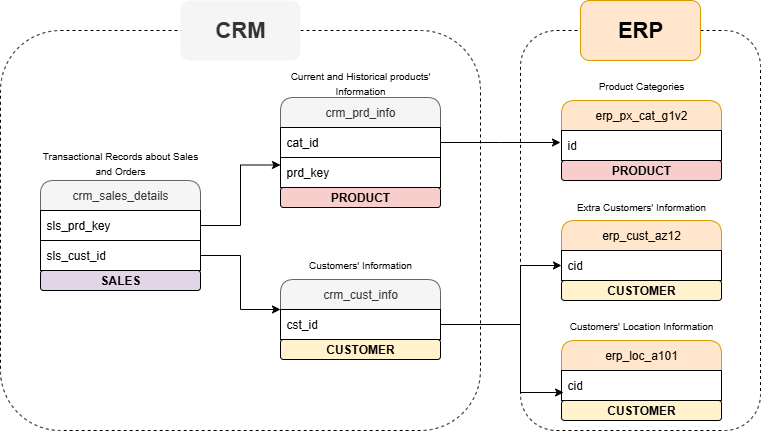

The diagram above was exported from draw.io. Its source (the exported page's mxGraphModel, read from the mxfile embedded in the PNG):
<mxGraphModel dx="872" dy="473" grid="0" gridSize="10" guides="1" tooltips="1" connect="1" arrows="1" fold="1" page="0" pageScale="1" pageWidth="850" pageHeight="1100" math="0" shadow="0">
  <root>
    <mxCell id="0" />
    <mxCell id="1" parent="0" />
    <mxCell id="trHNpgdoR3CUNtSElB71-60" value="" style="rounded=1;whiteSpace=wrap;html=1;fillColor=none;dashed=1;" parent="1" vertex="1">
      <mxGeometry x="520" y="120" width="240" height="400" as="geometry" />
    </mxCell>
    <mxCell id="trHNpgdoR3CUNtSElB71-23" value="" style="rounded=1;whiteSpace=wrap;html=1;fillColor=none;dashed=1;" parent="1" vertex="1">
      <mxGeometry y="120" width="480" height="400" as="geometry" />
    </mxCell>
    <mxCell id="trHNpgdoR3CUNtSElB71-25" style="edgeStyle=orthogonalEdgeStyle;rounded=0;orthogonalLoop=1;jettySize=auto;html=1;exitX=1;exitY=0.5;exitDx=0;exitDy=0;entryX=0;entryY=0.75;entryDx=0;entryDy=0;" parent="1" source="trHNpgdoR3CUNtSElB71-1" target="trHNpgdoR3CUNtSElB71-15" edge="1">
      <mxGeometry relative="1" as="geometry">
        <Array as="points">
          <mxPoint x="240" y="315" />
          <mxPoint x="240" y="255" />
        </Array>
      </mxGeometry>
    </mxCell>
    <mxCell id="trHNpgdoR3CUNtSElB71-1" value="crm_sales_details" style="swimlane;fontStyle=0;childLayout=stackLayout;horizontal=1;startSize=30;horizontalStack=0;resizeParent=1;resizeParentMax=0;resizeLast=0;collapsible=1;marginBottom=0;whiteSpace=wrap;html=1;rounded=1;fillColor=#f5f5f5;fontColor=#333333;strokeColor=#666666;" parent="1" vertex="1">
      <mxGeometry x="40" y="270" width="160" height="90" as="geometry" />
    </mxCell>
    <mxCell id="trHNpgdoR3CUNtSElB71-2" value="sls_prd_key" style="text;strokeColor=default;fillColor=default;align=left;verticalAlign=middle;spacingLeft=4;spacingRight=4;overflow=hidden;points=[[0,0.5],[1,0.5]];portConstraint=eastwest;rotatable=0;whiteSpace=wrap;html=1;rounded=0;" parent="trHNpgdoR3CUNtSElB71-1" vertex="1">
      <mxGeometry y="30" width="160" height="30" as="geometry" />
    </mxCell>
    <mxCell id="trHNpgdoR3CUNtSElB71-3" value="sls_cust_id" style="text;strokeColor=default;fillColor=default;align=left;verticalAlign=middle;spacingLeft=4;spacingRight=4;overflow=hidden;points=[[0,0.5],[1,0.5]];portConstraint=eastwest;rotatable=0;whiteSpace=wrap;html=1;rounded=0;" parent="trHNpgdoR3CUNtSElB71-1" vertex="1">
      <mxGeometry y="60" width="160" height="30" as="geometry" />
    </mxCell>
    <UserObject label="&lt;b&gt;SALES&lt;/b&gt;" placeholders="1" name="Variable" id="trHNpgdoR3CUNtSElB71-8">
      <mxCell style="text;html=1;strokeColor=default;fillColor=#e1d5e7;align=center;verticalAlign=middle;whiteSpace=wrap;overflow=hidden;rounded=1;" parent="1" vertex="1">
        <mxGeometry x="40" y="360" width="160" height="20" as="geometry" />
      </mxCell>
    </UserObject>
    <mxCell id="trHNpgdoR3CUNtSElB71-9" value="crm_cust_info" style="swimlane;fontStyle=0;childLayout=stackLayout;horizontal=1;startSize=30;horizontalStack=0;resizeParent=1;resizeParentMax=0;resizeLast=0;collapsible=1;marginBottom=0;whiteSpace=wrap;html=1;rounded=1;fillColor=#f5f5f5;strokeColor=#666666;fontColor=#333333;" parent="1" vertex="1">
      <mxGeometry x="280" y="369" width="160" height="60" as="geometry" />
    </mxCell>
    <mxCell id="trHNpgdoR3CUNtSElB71-10" value="cst_id" style="text;strokeColor=default;fillColor=default;align=left;verticalAlign=middle;spacingLeft=4;spacingRight=4;overflow=hidden;points=[[0,0.5],[1,0.5]];portConstraint=eastwest;rotatable=0;whiteSpace=wrap;html=1;rounded=0;" parent="trHNpgdoR3CUNtSElB71-9" vertex="1">
      <mxGeometry y="30" width="160" height="30" as="geometry" />
    </mxCell>
    <UserObject label="&lt;b&gt;CUSTOMER&lt;/b&gt;" placeholders="1" name="Variable" id="trHNpgdoR3CUNtSElB71-12">
      <mxCell style="text;html=1;strokeColor=default;fillColor=#fff2cc;align=center;verticalAlign=middle;whiteSpace=wrap;overflow=hidden;rounded=1;" parent="1" vertex="1">
        <mxGeometry x="280" y="429" width="160" height="20" as="geometry" />
      </mxCell>
    </UserObject>
    <mxCell id="trHNpgdoR3CUNtSElB71-13" value="&lt;font style=&quot;font-size: 10px;&quot;&gt;Transactional Records about Sales and Orders&lt;/font&gt;" style="text;html=1;align=center;verticalAlign=middle;whiteSpace=wrap;rounded=0;" parent="1" vertex="1">
      <mxGeometry x="40" y="237" width="160" height="30" as="geometry" />
    </mxCell>
    <mxCell id="trHNpgdoR3CUNtSElB71-14" value="&lt;span style=&quot;font-size: 10px;&quot;&gt;Customers' Information&lt;/span&gt;" style="text;html=1;align=center;verticalAlign=middle;whiteSpace=wrap;rounded=0;" parent="1" vertex="1">
      <mxGeometry x="280" y="339" width="160" height="30" as="geometry" />
    </mxCell>
    <mxCell id="trHNpgdoR3CUNtSElB71-15" value="crm_prd_info" style="swimlane;fontStyle=0;childLayout=stackLayout;horizontal=1;startSize=30;horizontalStack=0;resizeParent=1;resizeParentMax=0;resizeLast=0;collapsible=1;marginBottom=0;whiteSpace=wrap;html=1;rounded=1;fillColor=#f5f5f5;strokeColor=#666666;fontColor=#333333;" parent="1" vertex="1">
      <mxGeometry x="280" y="187" width="160" height="90" as="geometry" />
    </mxCell>
    <mxCell id="trHNpgdoR3CUNtSElB71-56" style="edgeStyle=orthogonalEdgeStyle;rounded=0;orthogonalLoop=1;jettySize=auto;html=1;exitX=1;exitY=0.5;exitDx=0;exitDy=0;" parent="trHNpgdoR3CUNtSElB71-15" source="trHNpgdoR3CUNtSElB71-16" edge="1">
      <mxGeometry relative="1" as="geometry">
        <mxPoint x="280" y="45" as="targetPoint" />
      </mxGeometry>
    </mxCell>
    <mxCell id="trHNpgdoR3CUNtSElB71-16" value="cat_id" style="text;strokeColor=default;fillColor=default;align=left;verticalAlign=middle;spacingLeft=4;spacingRight=4;overflow=hidden;points=[[0,0.5],[1,0.5]];portConstraint=eastwest;rotatable=0;whiteSpace=wrap;html=1;rounded=0;" parent="trHNpgdoR3CUNtSElB71-15" vertex="1">
      <mxGeometry y="30" width="160" height="30" as="geometry" />
    </mxCell>
    <mxCell id="trHNpgdoR3CUNtSElB71-17" value="prd_key" style="text;strokeColor=default;fillColor=default;align=left;verticalAlign=middle;spacingLeft=4;spacingRight=4;overflow=hidden;points=[[0,0.5],[1,0.5]];portConstraint=eastwest;rotatable=0;whiteSpace=wrap;html=1;rounded=0;" parent="trHNpgdoR3CUNtSElB71-15" vertex="1">
      <mxGeometry y="60" width="160" height="30" as="geometry" />
    </mxCell>
    <UserObject label="&lt;b&gt;PRODUCT&lt;/b&gt;" placeholders="1" name="Variable" id="trHNpgdoR3CUNtSElB71-18">
      <mxCell style="text;html=1;strokeColor=default;fillColor=#f8cecc;align=center;verticalAlign=middle;whiteSpace=wrap;overflow=hidden;rounded=1;" parent="1" vertex="1">
        <mxGeometry x="280" y="277" width="160" height="20" as="geometry" />
      </mxCell>
    </UserObject>
    <mxCell id="trHNpgdoR3CUNtSElB71-19" value="&lt;span style=&quot;font-size: 10px;&quot;&gt;Current and Historical products' Information&lt;/span&gt;" style="text;html=1;align=center;verticalAlign=middle;whiteSpace=wrap;rounded=0;" parent="1" vertex="1">
      <mxGeometry x="280" y="157" width="160" height="30" as="geometry" />
    </mxCell>
    <UserObject label="&lt;b&gt;&lt;font style=&quot;font-size: 22px;&quot;&gt;CRM&lt;/font&gt;&lt;/b&gt;" placeholders="1" name="Variable" id="trHNpgdoR3CUNtSElB71-21">
      <mxCell style="text;html=1;strokeColor=none;fillColor=#f5f5f5;align=center;verticalAlign=middle;whiteSpace=wrap;overflow=hidden;fontColor=#333333;rounded=1;" parent="1" vertex="1">
        <mxGeometry x="180" y="90" width="120" height="60" as="geometry" />
      </mxCell>
    </UserObject>
    <mxCell id="trHNpgdoR3CUNtSElB71-26" style="edgeStyle=orthogonalEdgeStyle;rounded=0;orthogonalLoop=1;jettySize=auto;html=1;exitX=1;exitY=0.5;exitDx=0;exitDy=0;entryX=0;entryY=0.5;entryDx=0;entryDy=0;" parent="1" source="trHNpgdoR3CUNtSElB71-3" target="trHNpgdoR3CUNtSElB71-9" edge="1">
      <mxGeometry relative="1" as="geometry" />
    </mxCell>
    <mxCell id="trHNpgdoR3CUNtSElB71-27" value="erp_px_cat_g1v2" style="swimlane;fontStyle=0;childLayout=stackLayout;horizontal=1;startSize=30;horizontalStack=0;resizeParent=1;resizeParentMax=0;resizeLast=0;collapsible=1;marginBottom=0;whiteSpace=wrap;html=1;rounded=1;fillColor=#ffe6cc;strokeColor=#d79b00;" parent="1" vertex="1">
      <mxGeometry x="561" y="190" width="160" height="60" as="geometry" />
    </mxCell>
    <mxCell id="trHNpgdoR3CUNtSElB71-28" value="id" style="text;strokeColor=default;fillColor=default;align=left;verticalAlign=middle;spacingLeft=4;spacingRight=4;overflow=hidden;points=[[0,0.5],[1,0.5]];portConstraint=eastwest;rotatable=0;whiteSpace=wrap;html=1;rounded=0;" parent="trHNpgdoR3CUNtSElB71-27" vertex="1">
      <mxGeometry y="30" width="160" height="30" as="geometry" />
    </mxCell>
    <mxCell id="trHNpgdoR3CUNtSElB71-31" value="&lt;span style=&quot;font-size: 10px;&quot;&gt;Product Categories&lt;/span&gt;" style="text;html=1;align=center;verticalAlign=middle;whiteSpace=wrap;rounded=0;" parent="1" vertex="1">
      <mxGeometry x="561" y="160" width="160" height="30" as="geometry" />
    </mxCell>
    <UserObject label="&lt;b&gt;PRODUCT&lt;/b&gt;" placeholders="1" name="Variable" id="trHNpgdoR3CUNtSElB71-42">
      <mxCell style="text;html=1;strokeColor=default;fillColor=#f8cecc;align=center;verticalAlign=middle;whiteSpace=wrap;overflow=hidden;rounded=1;" parent="1" vertex="1">
        <mxGeometry x="561" y="250" width="160" height="20" as="geometry" />
      </mxCell>
    </UserObject>
    <mxCell id="trHNpgdoR3CUNtSElB71-43" value="erp_cust_az12" style="swimlane;fontStyle=0;childLayout=stackLayout;horizontal=1;startSize=30;horizontalStack=0;resizeParent=1;resizeParentMax=0;resizeLast=0;collapsible=1;marginBottom=0;whiteSpace=wrap;html=1;rounded=1;fillColor=#ffe6cc;strokeColor=#d79b00;" parent="1" vertex="1">
      <mxGeometry x="561" y="310" width="160" height="60" as="geometry" />
    </mxCell>
    <mxCell id="trHNpgdoR3CUNtSElB71-44" value="cid" style="text;strokeColor=default;fillColor=default;align=left;verticalAlign=middle;spacingLeft=4;spacingRight=4;overflow=hidden;points=[[0,0.5],[1,0.5]];portConstraint=eastwest;rotatable=0;whiteSpace=wrap;html=1;rounded=0;" parent="trHNpgdoR3CUNtSElB71-43" vertex="1">
      <mxGeometry y="30" width="160" height="30" as="geometry" />
    </mxCell>
    <mxCell id="trHNpgdoR3CUNtSElB71-45" value="&lt;span style=&quot;font-size: 10px;&quot;&gt;Extra Customers' Information&lt;/span&gt;" style="text;html=1;align=center;verticalAlign=middle;whiteSpace=wrap;rounded=0;" parent="1" vertex="1">
      <mxGeometry x="561" y="281" width="160" height="30" as="geometry" />
    </mxCell>
    <mxCell id="trHNpgdoR3CUNtSElB71-47" value="erp_loc_a101" style="swimlane;fontStyle=0;childLayout=stackLayout;horizontal=1;startSize=30;horizontalStack=0;resizeParent=1;resizeParentMax=0;resizeLast=0;collapsible=1;marginBottom=0;whiteSpace=wrap;html=1;rounded=1;fillColor=#ffe6cc;strokeColor=#d79b00;" parent="1" vertex="1">
      <mxGeometry x="561" y="430" width="160" height="60" as="geometry" />
    </mxCell>
    <mxCell id="trHNpgdoR3CUNtSElB71-48" value="cid" style="text;strokeColor=default;fillColor=default;align=left;verticalAlign=middle;spacingLeft=4;spacingRight=4;overflow=hidden;points=[[0,0.5],[1,0.5]];portConstraint=eastwest;rotatable=0;whiteSpace=wrap;html=1;rounded=0;" parent="trHNpgdoR3CUNtSElB71-47" vertex="1">
      <mxGeometry y="30" width="160" height="30" as="geometry" />
    </mxCell>
    <mxCell id="trHNpgdoR3CUNtSElB71-49" value="&lt;span style=&quot;font-size: 10px;&quot;&gt;Customers' Location Information&lt;/span&gt;" style="text;html=1;align=center;verticalAlign=middle;whiteSpace=wrap;rounded=0;" parent="1" vertex="1">
      <mxGeometry x="561" y="400" width="160" height="30" as="geometry" />
    </mxCell>
    <UserObject label="&lt;b&gt;CUSTOMER&lt;/b&gt;" placeholders="1" name="Variable" id="trHNpgdoR3CUNtSElB71-51">
      <mxCell style="text;html=1;strokeColor=default;fillColor=#fff2cc;align=center;verticalAlign=middle;whiteSpace=wrap;overflow=hidden;rounded=1;" parent="1" vertex="1">
        <mxGeometry x="561" y="370" width="160" height="20" as="geometry" />
      </mxCell>
    </UserObject>
    <UserObject label="&lt;b&gt;CUSTOMER&lt;/b&gt;" placeholders="1" name="Variable" id="trHNpgdoR3CUNtSElB71-52">
      <mxCell style="text;html=1;strokeColor=default;fillColor=#fff2cc;align=center;verticalAlign=middle;whiteSpace=wrap;overflow=hidden;rounded=1;" parent="1" vertex="1">
        <mxGeometry x="561" y="490" width="160" height="20" as="geometry" />
      </mxCell>
    </UserObject>
    <UserObject label="&lt;span style=&quot;font-size: 22px;&quot;&gt;&lt;b&gt;ERP&lt;/b&gt;&lt;/span&gt;" placeholders="1" name="Variable" id="trHNpgdoR3CUNtSElB71-54">
      <mxCell style="text;html=1;strokeColor=#d79b00;fillColor=#ffe6cc;align=center;verticalAlign=middle;whiteSpace=wrap;overflow=hidden;rounded=1;" parent="1" vertex="1">
        <mxGeometry x="580" y="90" width="120" height="60" as="geometry" />
      </mxCell>
    </UserObject>
    <mxCell id="trHNpgdoR3CUNtSElB71-57" style="edgeStyle=orthogonalEdgeStyle;rounded=0;orthogonalLoop=1;jettySize=auto;html=1;exitX=1;exitY=0.5;exitDx=0;exitDy=0;entryX=0;entryY=0.75;entryDx=0;entryDy=0;" parent="1" source="trHNpgdoR3CUNtSElB71-10" target="trHNpgdoR3CUNtSElB71-43" edge="1">
      <mxGeometry relative="1" as="geometry">
        <Array as="points">
          <mxPoint x="520" y="414" />
          <mxPoint x="520" y="355" />
        </Array>
      </mxGeometry>
    </mxCell>
    <mxCell id="trHNpgdoR3CUNtSElB71-58" style="edgeStyle=orthogonalEdgeStyle;rounded=0;orthogonalLoop=1;jettySize=auto;html=1;exitX=1;exitY=0.75;exitDx=0;exitDy=0;entryX=0.013;entryY=0.733;entryDx=0;entryDy=0;entryPerimeter=0;" parent="1" source="trHNpgdoR3CUNtSElB71-9" target="trHNpgdoR3CUNtSElB71-48" edge="1">
      <mxGeometry relative="1" as="geometry">
        <Array as="points">
          <mxPoint x="520" y="414" />
          <mxPoint x="520" y="482" />
        </Array>
      </mxGeometry>
    </mxCell>
  </root>
</mxGraphModel>